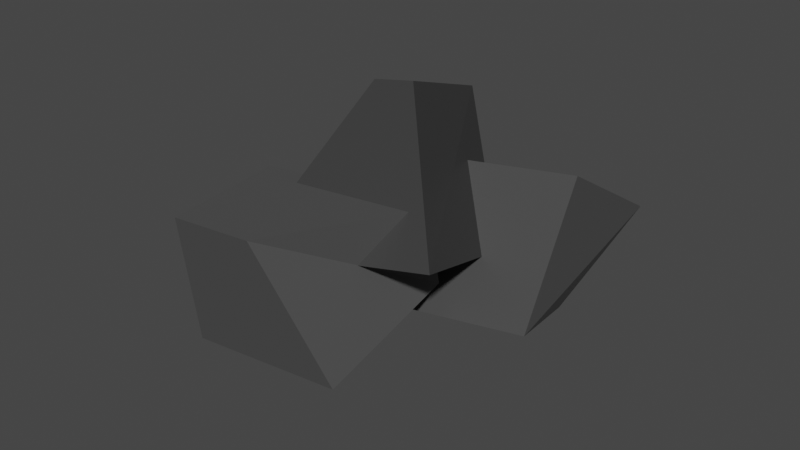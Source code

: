 # Source: stone.blend  (saved by Blender 2.82.7; exported with 4.5.12 LTS)
import bpy
from mathutils import Matrix  # noqa: F401  (used for matrix-valued properties, if any)

bpy.ops.wm.read_factory_settings(use_empty=True)
scene = bpy.context.scene
scene.name = 'Scene'

# ---- collections
col_collection = bpy.data.collections.new('Collection'); scene.collection.children.link(col_collection)

# ---- materials (node trees are filled in below, after node groups)
mat_material = bpy.data.materials.new('Material')
mat_material.alpha_threshold = 0.0
mat_material.use_transparent_shadow = False
mat_material.line_color = (0.0, 0.0, 0.0, 1.0)
mat_material_001 = bpy.data.materials.new('Material.001')
mat_material_001.alpha_threshold = 0.0
mat_material_001.use_transparent_shadow = False
mat_material_001.line_color = (0.0, 0.0, 0.0, 1.0)
mat_material_002 = bpy.data.materials.new('Material.002')
mat_material_002.alpha_threshold = 0.0
mat_material_002.use_transparent_shadow = False
mat_material_002.line_color = (0.0, 0.0, 0.0, 1.0)

# ---- material node trees
mat_material.use_nodes = True; mat_material.node_tree.nodes.clear()
_N = mat_material.node_tree.nodes; _L = mat_material.node_tree.links
n0 = _N.new('ShaderNodeOutputMaterial'); n0.name = 'Material Output'; n0.location = (300, 300)
n1 = _N.new('ShaderNodeBsdfPrincipled'); n1.name = 'Principled BSDF'; n1.location = (10, 300)
n1.distribution = 'GGX'
n1.subsurface_method = 'BURLEY'
n1.inputs[0].default_value = (0.03892, 0.03892, 0.03892, 1.0)
n1.inputs[2].default_value = 0.4
n1.inputs[3].default_value = 1.45
n1.inputs[27].default_value = (0.0, 0.0, 0.0, 1.0)
n1.inputs[28].default_value = 1.0
_L.new(n1.outputs[0], n0.inputs[0])
n0.is_active_output = True
mat_material_001.use_nodes = True; mat_material_001.node_tree.nodes.clear()
_N = mat_material_001.node_tree.nodes; _L = mat_material_001.node_tree.links
n0 = _N.new('ShaderNodeOutputMaterial'); n0.name = 'Material Output'; n0.location = (300, 300)
n1 = _N.new('ShaderNodeBsdfPrincipled'); n1.name = 'Principled BSDF'; n1.location = (10, 300)
n1.distribution = 'GGX'
n1.subsurface_method = 'BURLEY'
n1.inputs[0].default_value = (0.06372, 0.06372, 0.06372, 1.0)
n1.inputs[2].default_value = 0.4
n1.inputs[3].default_value = 1.45
n1.inputs[27].default_value = (0.0, 0.0, 0.0, 1.0)
n1.inputs[28].default_value = 1.0
_L.new(n1.outputs[0], n0.inputs[0])
n0.is_active_output = True
mat_material_002.use_nodes = True; mat_material_002.node_tree.nodes.clear()
_N = mat_material_002.node_tree.nodes; _L = mat_material_002.node_tree.links
n0 = _N.new('ShaderNodeOutputMaterial'); n0.name = 'Material Output'; n0.location = (300, 300)
n1 = _N.new('ShaderNodeBsdfPrincipled'); n1.name = 'Principled BSDF'; n1.location = (10, 300)
n1.distribution = 'GGX'
n1.subsurface_method = 'BURLEY'
n1.inputs[0].default_value = (0.08353, 0.08353, 0.08353, 1.0)
n1.inputs[2].default_value = 0.7423
n1.inputs[3].default_value = 1.45
n1.inputs[27].default_value = (0.0, 0.0, 0.0, 1.0)
n1.inputs[28].default_value = 1.0
_L.new(n1.outputs[0], n0.inputs[0])
n0.is_active_output = True

# ---- world
world_world = bpy.data.worlds.new('World'); scene.world = world_world
world_world.use_nodes = True; world_world.node_tree.nodes.clear()
_N = world_world.node_tree.nodes; _L = world_world.node_tree.links
n0 = _N.new('ShaderNodeOutputWorld'); n0.name = 'World Output'; n0.location = (300, 300)
n1 = _N.new('ShaderNodeBackground'); n1.name = 'Background'; n1.location = (10, 300)
n1.inputs[0].default_value = (0.05088, 0.05088, 0.05088, 1.0)
_L.new(n1.outputs[0], n0.inputs[0])
n0.is_active_output = True
world_world.color = (0.05088, 0.05088, 0.05088)
world_world.use_sun_shadow = False
world_world.sun_shadow_jitter_overblur = 0.0

# ---- meshes
me_cube = bpy.data.meshes.new('Cube')
me_cube.from_pydata([(0.2367, 0.698, -0.2168), (0.3141, 1.604, -1.476), (1.082, -1.535, -0.3858), (1.054, -0.3339, -2.0), (-0.2367, 0.6981, -0.2169), (-0.3139, 1.605, -1.475), (-1.08, -1.535, -0.382), (-1.059, -0.3381, -1.998)], [], [(0, 4, 6, 2), (3, 2, 6, 7), (7, 6, 4, 5), (5, 1, 3, 7), (1, 0, 2, 3), (5, 4, 0, 1)])
_uv = me_cube.uv_layers.new(name='UVMap')
_uv.uv.foreach_set('vector', [0.625, 0.5, 0.875, 0.5, 0.875, 0.75, 0.625, 0.75, 0.375, 0.75, 0.625, 0.75, 0.625, 1.0, 0.375, 1.0, 0.375, 0.0, 0.625, 0.0, 0.625, 0.25, 0.375, 0.25, 0.125, 0.5, 0.375, 0.5, 0.375, 0.75, 0.125, 0.75, 0.375, 0.5, 0.625, 0.5, 0.625, 0.75, 0.375, 0.75, 0.375, 0.25, 0.625, 0.25, 0.625, 0.5, 0.375, 0.5])
me_cube.materials.append(mat_material)
me_cube.use_remesh_preserve_volume = False
me_cube.use_remesh_preserve_attributes = False
me_cube.use_mirror_vertex_groups = False
me_cube.update()
me_cube_001 = bpy.data.meshes.new('Cube.001')
me_cube_001.from_pydata([(0.9135, 1.939, 1.299), (1.06, 2.422, 0.3353), (1.291, 0.4738, 1.976), (1.195, 0.6093, 0.323), (-0.9135, 1.939, 1.299), (-1.06, 2.422, 0.3353), (-1.291, 0.4738, 1.976), (-1.195, 0.6093, 0.323)], [], [(0, 4, 6, 2), (3, 2, 6, 7), (7, 6, 4, 5), (5, 1, 3, 7), (1, 0, 2, 3), (5, 4, 0, 1)])
_uv = me_cube_001.uv_layers.new(name='UVMap')
_uv.uv.foreach_set('vector', [0.625, 0.5, 0.875, 0.5, 0.875, 0.75, 0.625, 0.75, 0.375, 0.75, 0.625, 0.75, 0.625, 1.0, 0.375, 1.0, 0.375, 0.0, 0.625, 0.0, 0.625, 0.25, 0.375, 0.25, 0.125, 0.5, 0.375, 0.5, 0.375, 0.75, 0.125, 0.75, 0.375, 0.5, 0.625, 0.5, 0.625, 0.75, 0.375, 0.75, 0.375, 0.25, 0.625, 0.25, 0.625, 0.5, 0.375, 0.5])
me_cube_001.materials.append(mat_material_001)
me_cube_001.use_remesh_preserve_volume = False
me_cube_001.use_remesh_preserve_attributes = False
me_cube_001.use_mirror_vertex_groups = False
me_cube_001.update()
me_cube_002 = bpy.data.meshes.new('Cube.002')
me_cube_002.from_pydata([(1.066, 0.9452, -0.08305), (0.9911, 1.043, -1.208), (0.4559, -1.038, 0.7303), (0.8942, -0.8448, -1.187), (-1.066, 0.9452, -0.08305), (-0.9911, 1.043, -1.208), (-0.4559, -1.038, 0.7303), (-0.8942, -0.8448, -1.187)], [], [(0, 4, 6, 2), (3, 2, 6, 7), (7, 6, 4, 5), (5, 1, 3, 7), (1, 0, 2, 3), (5, 4, 0, 1)])
_uv = me_cube_002.uv_layers.new(name='UVMap')
_uv.uv.foreach_set('vector', [0.625, 0.5, 0.875, 0.5, 0.875, 0.75, 0.625, 0.75, 0.375, 0.75, 0.625, 0.75, 0.625, 1.0, 0.375, 1.0, 0.375, 0.0, 0.625, 0.0, 0.625, 0.25, 0.375, 0.25, 0.125, 0.5, 0.375, 0.5, 0.375, 0.75, 0.125, 0.75, 0.375, 0.5, 0.625, 0.5, 0.625, 0.75, 0.375, 0.75, 0.375, 0.25, 0.625, 0.25, 0.625, 0.5, 0.375, 0.5])
me_cube_002.materials.append(mat_material_002)
me_cube_002.use_remesh_preserve_volume = False
me_cube_002.use_remesh_preserve_attributes = False
me_cube_002.use_mirror_vertex_groups = False
me_cube_002.update()

# ---- objects
ob_cube = bpy.data.objects.new('Cube', me_cube)
ob_cube_001 = bpy.data.objects.new('Cube.001', me_cube_001)
ob_cube_002 = bpy.data.objects.new('Cube.002', me_cube_002)

# ---- transforms, parenting, visibility, modifiers, constraints
ob_cube.location = (0.4002, 0.5026, 0.3023)
ob_cube.rotation_euler = (0.6026, -0.1006, 0.2563)
ob_cube.scale = (0.3445, 0.3445, 0.3445)
ob_cube.lock_rotations_4d = False
ob_cube.empty_display_type = 'ARROWS'
ob_cube.lineart.crease_threshold = 0.0
ob_cube_001.location = (0.5899, 0.9647, 0.2821)
ob_cube_001.rotation_euler = (-2.218, -0.1155, 0.08664)
ob_cube_001.scale = (0.3445, 0.3445, 0.3445)
ob_cube_001.lock_rotations_4d = False
ob_cube_001.empty_display_type = 'ARROWS'
ob_cube_001.lineart.crease_threshold = 0.0
ob_cube_002.location = (0.3726, 0.1205, -0.003613)
ob_cube_002.rotation_euler = (0.2162, -0.01763, 0.09723)
ob_cube_002.scale = (0.3445, 0.3445, 0.3445)
ob_cube_002.lock_rotations_4d = False
ob_cube_002.empty_display_type = 'ARROWS'
ob_cube_002.lineart.crease_threshold = 0.0

# ---- collection membership
col_collection.objects.link(ob_cube)
col_collection.objects.link(ob_cube_001)
col_collection.objects.link(ob_cube_002)

# ---- scene / render settings (as saved in the file)
scene.frame_start = 1; scene.frame_end = 250; scene.frame_set(1)
scene.render.engine = 'BLENDER_EEVEE_NEXT'
scene.cycles.use_denoising = False
scene.cycles.samples = 128
scene.cycles.sampling_pattern = 'TABULATED_SOBOL'
scene.cycles.use_adaptive_sampling = False
scene.cycles.use_light_tree = False
scene.view_settings.view_transform = 'Filmic'
bpy.context.view_layer.update()

# ---- added for rendering (the .blend has no active camera and no usable light): camera, sun
cam_auto = bpy.data.cameras.new('AutoCamera')
cam_auto.lens = 50.0
cam_auto.sensor_width = 36.0
cam_auto.clip_end = 1000.0
ob_auto_camera = bpy.data.objects.new('AutoCamera', cam_auto)
scene.collection.objects.link(ob_auto_camera)
ob_auto_camera.location = (2.92277, -2.33852, 1.81339)
ob_auto_camera.rotation_euler = (1.09748, -7.21219e-08, 0.694738)
scene.camera = ob_auto_camera
light_auto_sun = bpy.data.lights.new('AutoSun', 'SUN')
light_auto_sun.energy = 3.0
light_auto_sun.angle = 0.0523599
ob_auto_sun = bpy.data.objects.new('AutoSun', light_auto_sun)
scene.collection.objects.link(ob_auto_sun)
ob_auto_sun.rotation_euler = (0.872665, 0.174533, 0.523599)
bpy.context.view_layer.update()
